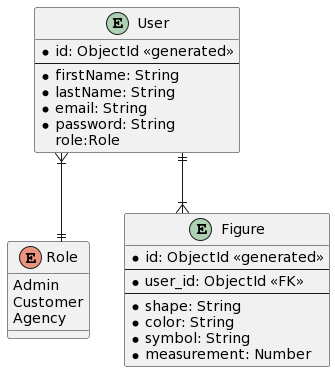

The diagram above was rendered by PlantUML. Its source (embedded in the PNG):
@startuml
skinparam linetype ortho

entity User {
    *id: ObjectId <<generated>>
    --
    *firstName: String
    *lastName: String
    *email: String
    *password: String
    role:Role
}

enum Role {
    Admin
    Customer
    Agency
}

entity Figure {
    *id: ObjectId <<generated>>
    --
    *user_id: ObjectId <<FK>>   
    --
    *shape: String
    *color: String
    *symbol: String
    *measurement: Number
}

User ||--|{ Figure
User }|--|| Role
@enduml